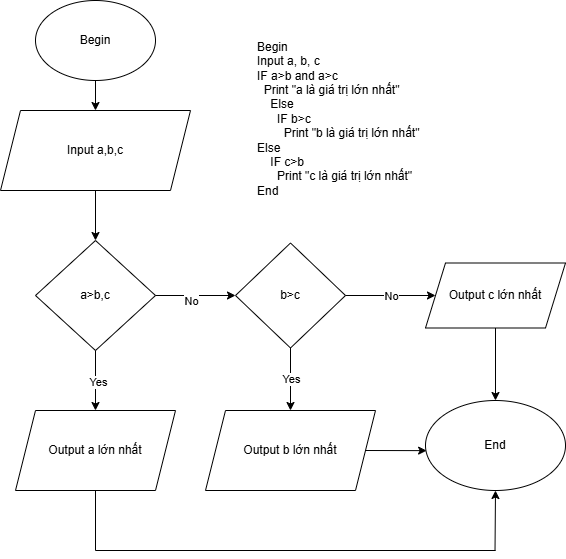

The diagram above was exported from draw.io. Its source (the exported page's mxGraphModel, read from the mxfile embedded in the PNG):
<mxGraphModel dx="1050" dy="565" grid="1" gridSize="10" guides="1" tooltips="1" connect="1" arrows="1" fold="1" page="1" pageScale="1" pageWidth="850" pageHeight="1100" math="0" shadow="0">
  <root>
    <mxCell id="0" />
    <mxCell id="1" parent="0" />
    <mxCell id="r6Q46wwnoS9929wFvWqE-1" value="Begin" style="ellipse;whiteSpace=wrap;html=1;" vertex="1" parent="1">
      <mxGeometry x="340" y="10" width="120" height="80" as="geometry" />
    </mxCell>
    <mxCell id="r6Q46wwnoS9929wFvWqE-2" value="" style="endArrow=classic;html=1;rounded=0;exitX=0.5;exitY=1;exitDx=0;exitDy=0;" edge="1" parent="1" source="r6Q46wwnoS9929wFvWqE-1" target="r6Q46wwnoS9929wFvWqE-4">
      <mxGeometry width="50" height="50" relative="1" as="geometry">
        <mxPoint x="400" y="320" as="sourcePoint" />
        <mxPoint x="400" y="130" as="targetPoint" />
      </mxGeometry>
    </mxCell>
    <mxCell id="r6Q46wwnoS9929wFvWqE-4" value="Input a,b,c" style="shape=parallelogram;perimeter=parallelogramPerimeter;whiteSpace=wrap;html=1;fixedSize=1;" vertex="1" parent="1">
      <mxGeometry x="305" y="120" width="190" height="80" as="geometry" />
    </mxCell>
    <mxCell id="r6Q46wwnoS9929wFvWqE-5" value="" style="endArrow=classic;html=1;rounded=0;exitX=0.5;exitY=1;exitDx=0;exitDy=0;" edge="1" parent="1" source="r6Q46wwnoS9929wFvWqE-4" target="r6Q46wwnoS9929wFvWqE-6">
      <mxGeometry width="50" height="50" relative="1" as="geometry">
        <mxPoint x="400" y="320" as="sourcePoint" />
        <mxPoint x="400" y="250" as="targetPoint" />
      </mxGeometry>
    </mxCell>
    <mxCell id="r6Q46wwnoS9929wFvWqE-6" value="a&amp;gt;b,c" style="rhombus;whiteSpace=wrap;html=1;" vertex="1" parent="1">
      <mxGeometry x="340" y="250" width="120" height="110" as="geometry" />
    </mxCell>
    <mxCell id="r6Q46wwnoS9929wFvWqE-7" value="" style="endArrow=classic;html=1;rounded=0;exitX=0.5;exitY=1;exitDx=0;exitDy=0;" edge="1" parent="1" source="r6Q46wwnoS9929wFvWqE-6" target="r6Q46wwnoS9929wFvWqE-12">
      <mxGeometry relative="1" as="geometry">
        <mxPoint x="370" y="490" as="sourcePoint" />
        <mxPoint x="400" y="430" as="targetPoint" />
      </mxGeometry>
    </mxCell>
    <mxCell id="r6Q46wwnoS9929wFvWqE-9" value="Yes" style="edgeLabel;html=1;align=center;verticalAlign=middle;resizable=0;points=[];" vertex="1" connectable="0" parent="r6Q46wwnoS9929wFvWqE-7">
      <mxGeometry x="0.0364" y="2" relative="1" as="geometry">
        <mxPoint as="offset" />
      </mxGeometry>
    </mxCell>
    <mxCell id="r6Q46wwnoS9929wFvWqE-12" value="Output a lớn nhất" style="shape=parallelogram;perimeter=parallelogramPerimeter;whiteSpace=wrap;html=1;fixedSize=1;" vertex="1" parent="1">
      <mxGeometry x="320" y="420" width="160" height="80" as="geometry" />
    </mxCell>
    <mxCell id="r6Q46wwnoS9929wFvWqE-13" value="" style="endArrow=classic;html=1;rounded=0;exitX=1;exitY=0.5;exitDx=0;exitDy=0;" edge="1" parent="1" source="r6Q46wwnoS9929wFvWqE-6" target="r6Q46wwnoS9929wFvWqE-16">
      <mxGeometry relative="1" as="geometry">
        <mxPoint x="370" y="290" as="sourcePoint" />
        <mxPoint x="550" y="310" as="targetPoint" />
      </mxGeometry>
    </mxCell>
    <mxCell id="r6Q46wwnoS9929wFvWqE-15" value="No" style="edgeLabel;html=1;align=center;verticalAlign=middle;resizable=0;points=[];" vertex="1" connectable="0" parent="r6Q46wwnoS9929wFvWqE-13">
      <mxGeometry x="0.1673" y="-5" relative="1" as="geometry">
        <mxPoint x="-12" as="offset" />
      </mxGeometry>
    </mxCell>
    <mxCell id="r6Q46wwnoS9929wFvWqE-16" value="b&amp;gt;c" style="rhombus;whiteSpace=wrap;html=1;" vertex="1" parent="1">
      <mxGeometry x="540" y="252.5" width="110" height="105" as="geometry" />
    </mxCell>
    <mxCell id="r6Q46wwnoS9929wFvWqE-17" value="" style="endArrow=classic;html=1;rounded=0;exitX=0.5;exitY=1;exitDx=0;exitDy=0;" edge="1" parent="1" source="r6Q46wwnoS9929wFvWqE-16" target="r6Q46wwnoS9929wFvWqE-19">
      <mxGeometry relative="1" as="geometry">
        <mxPoint x="370" y="290" as="sourcePoint" />
        <mxPoint x="595" y="410" as="targetPoint" />
      </mxGeometry>
    </mxCell>
    <mxCell id="r6Q46wwnoS9929wFvWqE-18" value="Yes" style="edgeLabel;resizable=0;html=1;;align=center;verticalAlign=middle;" connectable="0" vertex="1" parent="r6Q46wwnoS9929wFvWqE-17">
      <mxGeometry relative="1" as="geometry" />
    </mxCell>
    <mxCell id="r6Q46wwnoS9929wFvWqE-19" value="Output b lớn nhất" style="shape=parallelogram;perimeter=parallelogramPerimeter;whiteSpace=wrap;html=1;fixedSize=1;" vertex="1" parent="1">
      <mxGeometry x="510" y="420" width="170" height="80" as="geometry" />
    </mxCell>
    <mxCell id="r6Q46wwnoS9929wFvWqE-23" value="" style="endArrow=classic;html=1;rounded=0;exitX=1;exitY=0.5;exitDx=0;exitDy=0;" edge="1" parent="1" source="r6Q46wwnoS9929wFvWqE-16" target="r6Q46wwnoS9929wFvWqE-26">
      <mxGeometry relative="1" as="geometry">
        <mxPoint x="570" y="250" as="sourcePoint" />
        <mxPoint x="740" y="305" as="targetPoint" />
      </mxGeometry>
    </mxCell>
    <mxCell id="r6Q46wwnoS9929wFvWqE-24" value="No" style="edgeLabel;resizable=0;html=1;;align=center;verticalAlign=middle;" connectable="0" vertex="1" parent="r6Q46wwnoS9929wFvWqE-23">
      <mxGeometry relative="1" as="geometry" />
    </mxCell>
    <mxCell id="r6Q46wwnoS9929wFvWqE-26" value="Output c lớn nhất" style="shape=parallelogram;perimeter=parallelogramPerimeter;whiteSpace=wrap;html=1;fixedSize=1;" vertex="1" parent="1">
      <mxGeometry x="730" y="272.5" width="140" height="65" as="geometry" />
    </mxCell>
    <mxCell id="r6Q46wwnoS9929wFvWqE-27" value="" style="endArrow=classic;html=1;rounded=0;exitX=0.5;exitY=1;exitDx=0;exitDy=0;entryX=0.5;entryY=0;entryDx=0;entryDy=0;" edge="1" parent="1" source="r6Q46wwnoS9929wFvWqE-26" target="r6Q46wwnoS9929wFvWqE-34">
      <mxGeometry width="50" height="50" relative="1" as="geometry">
        <mxPoint x="520" y="470" as="sourcePoint" />
        <mxPoint x="800" y="400" as="targetPoint" />
      </mxGeometry>
    </mxCell>
    <mxCell id="r6Q46wwnoS9929wFvWqE-28" value="" style="endArrow=classic;html=1;rounded=0;exitX=1;exitY=0.5;exitDx=0;exitDy=0;entryX=0.008;entryY=0.557;entryDx=0;entryDy=0;entryPerimeter=0;" edge="1" parent="1" source="r6Q46wwnoS9929wFvWqE-19" target="r6Q46wwnoS9929wFvWqE-34">
      <mxGeometry width="50" height="50" relative="1" as="geometry">
        <mxPoint x="520" y="370" as="sourcePoint" />
        <mxPoint x="730" y="460" as="targetPoint" />
      </mxGeometry>
    </mxCell>
    <mxCell id="r6Q46wwnoS9929wFvWqE-30" value="" style="endArrow=none;html=1;rounded=0;exitX=0.5;exitY=1;exitDx=0;exitDy=0;" edge="1" parent="1" source="r6Q46wwnoS9929wFvWqE-12">
      <mxGeometry width="50" height="50" relative="1" as="geometry">
        <mxPoint x="520" y="470" as="sourcePoint" />
        <mxPoint x="400" y="560" as="targetPoint" />
      </mxGeometry>
    </mxCell>
    <mxCell id="r6Q46wwnoS9929wFvWqE-32" value="" style="endArrow=none;html=1;rounded=0;" edge="1" parent="1">
      <mxGeometry width="50" height="50" relative="1" as="geometry">
        <mxPoint x="400" y="560" as="sourcePoint" />
        <mxPoint x="800" y="560" as="targetPoint" />
      </mxGeometry>
    </mxCell>
    <mxCell id="r6Q46wwnoS9929wFvWqE-33" value="" style="endArrow=classic;html=1;rounded=0;entryX=0.5;entryY=1;entryDx=0;entryDy=0;" edge="1" parent="1" target="r6Q46wwnoS9929wFvWqE-34">
      <mxGeometry width="50" height="50" relative="1" as="geometry">
        <mxPoint x="799.52" y="560" as="sourcePoint" />
        <mxPoint x="799.52" y="510" as="targetPoint" />
      </mxGeometry>
    </mxCell>
    <mxCell id="r6Q46wwnoS9929wFvWqE-34" value="End" style="ellipse;whiteSpace=wrap;html=1;" vertex="1" parent="1">
      <mxGeometry x="730" y="410" width="140" height="90" as="geometry" />
    </mxCell>
    <mxCell id="r6Q46wwnoS9929wFvWqE-36" value="&lt;div style=&quot;text-align: left;&quot;&gt;&lt;span style=&quot;background-color: transparent; color: light-dark(rgb(0, 0, 0), rgb(255, 255, 255));&quot;&gt;Begin&lt;/span&gt;&lt;/div&gt;&lt;div&gt;Input a, b, c&lt;/div&gt;&lt;div&gt;IF a&amp;gt;b and&amp;nbsp;&lt;span style=&quot;background-color: transparent; color: light-dark(rgb(0, 0, 0), rgb(255, 255, 255));&quot;&gt;a&amp;gt;c&lt;/span&gt;&lt;/div&gt;&lt;div&gt;&lt;span style=&quot;background-color: transparent; color: light-dark(rgb(0, 0, 0), rgb(255, 255, 255));&quot;&gt;&amp;nbsp; Print &quot;a là giá trị lớn nhất&quot;&lt;/span&gt;&lt;/div&gt;&lt;div&gt;&amp;nbsp; &amp;nbsp; Else&lt;/div&gt;&lt;div&gt;&amp;nbsp; &amp;nbsp; &amp;nbsp; IF b&amp;gt;c&lt;/div&gt;&lt;div&gt;&amp;nbsp; &amp;nbsp; &amp;nbsp; &amp;nbsp; Print &quot;b là giá trị lớn nhất&quot;&lt;/div&gt;&lt;div&gt;Else&lt;/div&gt;&lt;div&gt;&amp;nbsp; &amp;nbsp; IF c&amp;gt;b&lt;/div&gt;&lt;div&gt;&amp;nbsp; &amp;nbsp; &amp;nbsp; Print &quot;c là giá trị lớn nhất&quot;&lt;/div&gt;&lt;div&gt;End&lt;/div&gt;&lt;div&gt;&lt;br&gt;&lt;/div&gt;&lt;div&gt;&amp;nbsp; &amp;nbsp;&lt;/div&gt;&lt;div&gt;&lt;br&gt;&lt;/div&gt;" style="text;html=1;align=left;verticalAlign=middle;resizable=0;points=[];autosize=1;strokeColor=none;fillColor=none;" vertex="1" parent="1">
      <mxGeometry x="560" y="40" width="190" height="220" as="geometry" />
    </mxCell>
  </root>
</mxGraphModel>